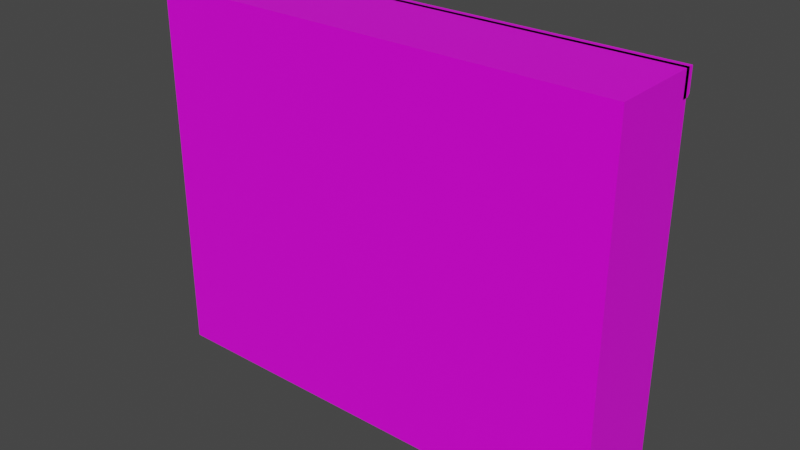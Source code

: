# Source: Wall.blend  (saved by Blender 3.2.14; exported with 4.5.12 LTS)
import bpy
from mathutils import Matrix  # noqa: F401  (used for matrix-valued properties, if any)

bpy.ops.wm.read_factory_settings(use_empty=True)
scene = bpy.context.scene
scene.name = 'Scene'

# ---- collections
col_collection = bpy.data.collections.new('Collection'); scene.collection.children.link(col_collection)

# ---- images (referenced by path relative to the original .blend; pixels are not part of the script)
import os
ASSET_DIR = os.environ.get("B2B_ASSET_DIR", "")  # directory of the original .blend (textures are referenced by path, not embedded)
HERE = os.path.dirname(os.path.abspath(__file__))  # packed textures are extracted next to this script under _unpacked/

def load_image(name, relpath, width, height, colorspace="sRGB"):
    """Load a texture the original file referenced (path relative to the .blend, or extracted next to this script)."""
    p = next((c for c in (os.path.join(HERE, relpath), os.path.join(ASSET_DIR, relpath)) if relpath and os.path.exists(c)), "")
    if p:
        img = bpy.data.images.load(p, check_existing=True)
        img.name = name
    else:  # same state as the original file: an image datablock whose file is absent (Cycles renders it pink)
        img = bpy.data.images.new(name, width, height)
        img.source = "FILE"
        img.filepath = "//" + (relpath or name)
    img.colorspace_settings.name = colorspace
    return img
img_simplecolorpalette_png_001 = load_image('SimpleColorPalette.png.001', 'SimpleColorPalette.png', 1024, 1024, 'sRGB')

# ---- materials (node trees are filled in below, after node groups)
mat_material_001 = bpy.data.materials.new('Material.001')
mat_material_001.alpha_threshold = 0.0
mat_material_001.use_transparent_shadow = False
mat_material_001.line_color = (0.0, 0.0, 0.0, 1.0)

# ---- material node trees
mat_material_001.use_nodes = True; mat_material_001.node_tree.nodes.clear()
_N = mat_material_001.node_tree.nodes; _L = mat_material_001.node_tree.links
n0 = _N.new('ShaderNodeOutputMaterial'); n0.name = 'Material Output'; n0.location = (300, 300)
n1 = _N.new('ShaderNodeBsdfPrincipled'); n1.name = 'Principled BSDF'; n1.location = (10, 300)
n1.distribution = 'GGX'
n1.subsurface_method = 'BURLEY'
n1.inputs[2].default_value = 0.4
n1.inputs[3].default_value = 1.45
n1.inputs[27].default_value = (0.0, 0.0, 0.0, 1.0)
n1.inputs[28].default_value = 1.0
n2 = _N.new('ShaderNodeTexImage'); n2.name = 'Image Texture'; n2.location = (-280, 280)
n2.image = img_simplecolorpalette_png_001
n2.interpolation = 'Closest'
_L.new(n1.outputs[0], n0.inputs[0])
_L.new(n2.outputs[0], n1.inputs[0])
n0.is_active_output = True

# ---- world
world_world = bpy.data.worlds.new('World'); scene.world = world_world
world_world.use_nodes = True; world_world.node_tree.nodes.clear()
_N = world_world.node_tree.nodes; _L = world_world.node_tree.links
n0 = _N.new('ShaderNodeOutputWorld'); n0.name = 'World Output'; n0.location = (300, 300)
n1 = _N.new('ShaderNodeBackground'); n1.name = 'Background'; n1.location = (10, 300)
n1.inputs[0].default_value = (0.05088, 0.05088, 0.05088, 1.0)
_L.new(n1.outputs[0], n0.inputs[0])
n0.is_active_output = True
world_world.color = (0.05088, 0.05088, 0.05088)
world_world.use_sun_shadow = False
world_world.sun_shadow_jitter_overblur = 0.0

# ---- meshes
me_cube = bpy.data.meshes.new('Cube')
me_cube.from_pydata([(2.5, 0.5, 4.0), (2.5, 0.5, 0.0), (2.5, -0.5, 4.0), (2.5, -0.5, 0.0), (-2.5, 0.5, 4.0), (-2.5, 0.5, 0.0), (-2.5, -0.5, 4.0), (-2.5, -0.5, 0.0)], [], [(0, 4, 6, 2), (3, 2, 6, 7), (7, 6, 4, 5), (5, 1, 3, 7), (1, 0, 2, 3), (5, 4, 0, 1)])
_uv = me_cube.uv_layers.new(name='UVMap')
_uv.uv.foreach_set('vector', [1.0, 0.6001, -0.0003179, 0.6001, -0.0003179, 0.3999, 1.0, 0.3999, 0.0, -7.451e-09, 0.0, 1.0, 1.0, 1.0, 1.0, -7.451e-09, 0.3911, -0.001823, 0.3911, 0.9999, 0.6089, 0.9999, 0.6089, -0.001823, -0.0003179, 0.6001, 1.0, 0.6001, 1.0, 0.3999, -0.0003179, 0.3999, 0.6089, -0.001823, 0.6089, 0.9999, 0.3911, 0.9999, 0.3911, -0.001823, 1.0, -7.451e-09, 1.0, 1.0, 0.0, 1.0, 0.0, -7.451e-09])
me_cube.materials.append(mat_material_001)
me_cube.use_remesh_preserve_volume = False
me_cube.use_remesh_preserve_attributes = False
me_cube.use_mirror_vertex_groups = False
me_cube.update()
me_cube_001 = bpy.data.meshes.new('Cube.001')
me_cube_001.from_pydata([(2.5, 0.55, 0.0), (2.5, 0.45, 0.14), (2.5, 0.45, 0.0), (-2.5, 0.55, 0.0), (-2.5, 0.45, 0.14), (-2.5, 0.45, 0.0), (2.5, 0.55, 0.115), (2.5, 0.525, 0.14), (-2.5, 0.525, 0.14), (-2.5, 0.55, 0.115)], [], [(5, 4, 8, 9, 3), (2, 1, 4, 5), (3, 0, 2, 5), (7, 8, 4, 1), (0, 6, 7, 1, 2), (8, 7, 6, 9), (3, 9, 6, 0)])
_uv = me_cube_001.uv_layers.new(name='UVMap')
_uv.uv.foreach_set('vector', [0.875, 0.6601, 0.875, 0.6601, 0.875, 0.6601, 0.875, 0.6601, 0.875, 0.6601, 0.875, 0.6601, 0.875, 0.6601, 0.875, 0.6601, 0.875, 0.6601, 0.875, 0.6601, 0.875, 0.6601, 0.875, 0.6601, 0.875, 0.6601, 0.875, 0.6601, 0.875, 0.6601, 0.875, 0.6601, 0.875, 0.6601, 0.875, 0.6601, 0.875, 0.6601, 0.875, 0.6601, 0.875, 0.6601, 0.875, 0.6601, 0.875, 0.6601, 0.875, 0.6601, 0.875, 0.6601, 0.875, 0.6601, 0.875, 0.6601, 0.875, 0.6601, 0.875, 0.6601, 0.875, 0.6601])
me_cube_001.materials.append(mat_material_001)
me_cube_001.use_remesh_preserve_volume = False
me_cube_001.use_remesh_preserve_attributes = False
me_cube_001.use_mirror_vertex_groups = False
me_cube_001.update()
me_cube_002 = bpy.data.meshes.new('Cube.002')
me_cube_002.from_pydata([(2.5, 0.55, 4.0), (2.5, 0.45, 4.0), (2.5, 0.45, 3.74), (-2.5, 0.55, 4.0), (-2.5, 0.45, 4.0), (-2.5, 0.45, 3.74), (2.5, 0.525, 3.74), (2.5, 0.55, 3.765), (-2.5, 0.55, 3.765), (-2.5, 0.525, 3.74)], [], [(0, 3, 4, 1), (2, 1, 4, 5), (5, 4, 3, 8, 9), (9, 6, 2, 5), (6, 7, 0, 1, 2), (6, 9, 8, 7), (8, 3, 0, 7)])
_uv = me_cube_002.uv_layers.new(name='UVMap')
_uv.uv.foreach_set('vector', [0.875, 0.6601, 0.875, 0.6601, 0.875, 0.6601, 0.875, 0.6601, 0.875, 0.6601, 0.875, 0.6601, 0.875, 0.6601, 0.875, 0.6601, 0.875, 0.6601, 0.875, 0.6601, 0.875, 0.6601, 0.875, 0.6601, 0.875, 0.6601, 0.875, 0.6601, 0.875, 0.6601, 0.875, 0.6601, 0.875, 0.6601, 0.875, 0.6601, 0.875, 0.6601, 0.875, 0.6601, 0.875, 0.6601, 0.875, 0.6601, 0.875, 0.6601, 0.875, 0.6601, 0.875, 0.6601, 0.875, 0.6601, 0.875, 0.6601, 0.875, 0.6601, 0.875, 0.6601, 0.875, 0.6601])
me_cube_002.materials.append(mat_material_001)
me_cube_002.use_remesh_preserve_volume = False
me_cube_002.use_remesh_preserve_attributes = False
me_cube_002.use_mirror_vertex_groups = False
me_cube_002.update()

# ---- objects
ob_cube = bpy.data.objects.new('Cube', me_cube)
ob_cube_001 = bpy.data.objects.new('Cube.001', me_cube_001)
ob_cube_002 = bpy.data.objects.new('Cube.002', me_cube_002)

# ---- transforms, parenting, visibility, modifiers, constraints
ob_cube.location = (0.0, 0.0, 0.0)
ob_cube.lock_rotations_4d = False
ob_cube.empty_display_type = 'ARROWS'
ob_cube.lineart.crease_threshold = 0.0
ob_cube_001.location = (0.0, 0.0, 0.0)
ob_cube_001.lock_rotations_4d = False
ob_cube_001.empty_display_type = 'ARROWS'
ob_cube_001.lineart.crease_threshold = 0.0
ob_cube_002.location = (0.0, 0.0, 0.0)
ob_cube_002.lock_rotations_4d = False
ob_cube_002.empty_display_type = 'ARROWS'
ob_cube_002.lineart.crease_threshold = 0.0

# ---- collection membership
col_collection.objects.link(ob_cube)
col_collection.objects.link(ob_cube_001)
col_collection.objects.link(ob_cube_002)

# ---- scene / render settings (as saved in the file)
scene.frame_start = 1; scene.frame_end = 250; scene.frame_set(1)
scene.render.engine = 'BLENDER_EEVEE_NEXT'
scene.cycles.use_denoising = False
scene.cycles.samples = 128
scene.cycles.sampling_pattern = 'TABULATED_SOBOL'
scene.cycles.use_adaptive_sampling = False
scene.cycles.use_light_tree = False
scene.view_settings.view_transform = 'Filmic'
bpy.context.view_layer.update()

# ---- added for rendering (the .blend has no active camera and no usable light): camera, sun
cam_auto = bpy.data.cameras.new('AutoCamera')
cam_auto.lens = 50.0
cam_auto.sensor_width = 36.0
cam_auto.clip_end = 1000.0
ob_auto_camera = bpy.data.objects.new('AutoCamera', cam_auto)
scene.collection.objects.link(ob_auto_camera)
ob_auto_camera.location = (6.00345, -7.17914, 6.80276)
ob_auto_camera.rotation_euler = (1.09748, -7.21219e-08, 0.694738)
scene.camera = ob_auto_camera
light_auto_sun = bpy.data.lights.new('AutoSun', 'SUN')
light_auto_sun.energy = 3.0
light_auto_sun.angle = 0.0523599
ob_auto_sun = bpy.data.objects.new('AutoSun', light_auto_sun)
scene.collection.objects.link(ob_auto_sun)
ob_auto_sun.rotation_euler = (0.872665, 0.174533, 0.523599)
bpy.context.view_layer.update()
